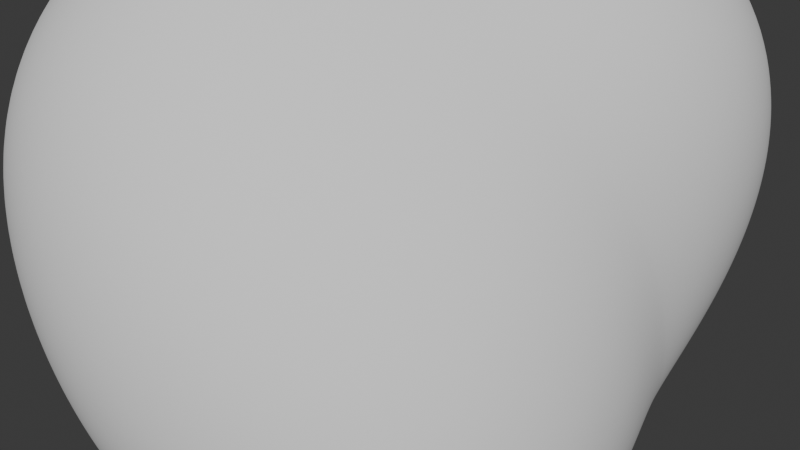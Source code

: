# Source: cloud2.blend  (saved by Blender 4.2.66; exported with 4.5.12 LTS)
import bpy
from mathutils import Matrix  # noqa: F401  (used for matrix-valued properties, if any)

bpy.ops.wm.read_factory_settings(use_empty=True)
scene = bpy.context.scene
scene.name = 'Scene'

# ---- collections
col_collection = bpy.data.collections.new('Collection'); scene.collection.children.link(col_collection)

# ---- world
world_world = bpy.data.worlds.new('World'); scene.world = world_world
world_world.use_nodes = True; world_world.node_tree.nodes.clear()
_N = world_world.node_tree.nodes; _L = world_world.node_tree.links
n0 = _N.new('ShaderNodeOutputWorld'); n0.name = 'World Output'; n0.location = (300, 300)
n1 = _N.new('ShaderNodeBackground'); n1.name = 'Background'; n1.location = (10, 300)
n1.inputs[0].default_value = (0.05088, 0.05088, 0.05088, 1.0)
_L.new(n1.outputs[0], n0.inputs[0])
n0.is_active_output = True
world_world.color = (0.05088, 0.05088, 0.05088)
world_world.sun_shadow_jitter_overblur = 0.0

# ---- meshes
me_rock = bpy.data.meshes.new('rock')
me_rock.from_pydata([(-0.25, -0.003084, -0.5), (0.5, -0.6808, -0.5), (0.25, -0.009988, -0.5), (-0.5, 0.7212, -0.5), (-0.5, -0.7123, 0.5), (0.25, -0.003465, 0.5), (0.5, 0.6973, 0.5), (-0.25, 0.02153, 0.5)], [], [(0, 2, 1), (0, 3, 2), (0, 7, 3), (0, 4, 7), (1, 5, 4), (0, 1, 4), (5, 1, 2), (5, 2, 6), (3, 6, 2), (3, 7, 6), (5, 7, 4), (5, 6, 7)])
me_rock.polygons.foreach_set('use_smooth', [True] * 12)
_k = {(0, 2): 0.15245, (0, 1): 0.15246, (1, 2): 0.14441, (0, 3): 0.1453, (2, 3): 0.12063, (0, 7): 0.15503, (3, 7): 0.13999, (0, 4): 0.0962, (4, 7): 0.14292, (1, 5): 0.13355, (1, 4): 0.15382, (4, 5): 0.13616, (2, 5): 0.11508, (5, 6): 0.16174, (2, 6): 0.15169, (3, 6): 0.13908, (6, 7): 0.14308, (5, 7): 0.09556}
me_rock.attributes.new('crease_edge', 'FLOAT', 'EDGE').data.foreach_set('value', [_k.get((min(e.vertices), max(e.vertices)), 0.0) for e in me_rock.edges])
me_rock.update()

# ---- objects
ob_rock = bpy.data.objects.new('rock', me_rock)

# ---- transforms, parenting, visibility, modifiers, constraints
ob_rock.location = (0.0, 0.0, 0.0)
_m = ob_rock.modifiers.new('Subsurf', 'SUBSURF')
_m.levels = 2
_m.render_levels = 3
_m = ob_rock.modifiers.new('Subsurf.001', 'SUBSURF')
_m.levels = 2
_m.render_levels = 3
_m = ob_rock.modifiers.new('Displace', 'DISPLACE')
_m.mid_level = 0.0
_m.strength = 0.003202
_m = ob_rock.modifiers.new('Displace.001', 'DISPLACE')
_m.mid_level = 0.0
_m.strength = 0.5104
_m = ob_rock.modifiers.new('Displace.002', 'DISPLACE')
_m.strength = 0.03966
_m = ob_rock.modifiers.new('Displace.003', 'DISPLACE')
_m.strength = 0.01532

# ---- collection membership
col_collection.objects.link(ob_rock)

# ---- scene / render settings (as saved in the file)
scene.frame_start = 1; scene.frame_end = 250; scene.frame_set(1)
scene.render.engine = 'BLENDER_EEVEE_NEXT'
bpy.context.view_layer.update()

# ---- added for rendering (the .blend has no active camera and no usable light): camera, sun
cam_auto = bpy.data.cameras.new('AutoCamera')
cam_auto.lens = 50.0
cam_auto.sensor_width = 36.0
cam_auto.clip_end = 1000.0
ob_auto_camera = bpy.data.objects.new('AutoCamera', cam_auto)
scene.collection.objects.link(ob_auto_camera)
ob_auto_camera.location = (1.80311, -2.17954, 1.42782)
ob_auto_camera.rotation_euler = (1.09748, -7.21219e-08, 0.694738)
scene.camera = ob_auto_camera
light_auto_sun = bpy.data.lights.new('AutoSun', 'SUN')
light_auto_sun.energy = 3.0
light_auto_sun.angle = 0.0523599
ob_auto_sun = bpy.data.objects.new('AutoSun', light_auto_sun)
scene.collection.objects.link(ob_auto_sun)
ob_auto_sun.rotation_euler = (0.872665, 0.174533, 0.523599)
bpy.context.view_layer.update()
